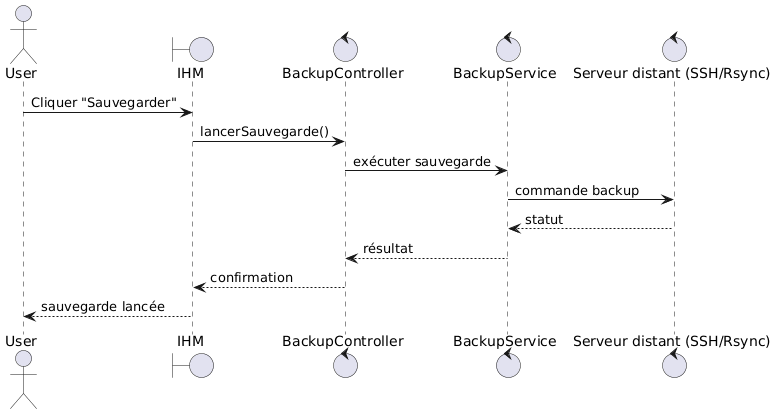

The diagram above was rendered by PlantUML. Its source (embedded in the PNG):
@startuml
actor User
boundary IHM
control BackupController
control BackupService
control "Serveur distant (SSH/Rsync)" as Server

User -> IHM : Cliquer "Sauvegarder"
IHM -> BackupController : lancerSauvegarde()
BackupController -> BackupService : exécuter sauvegarde
BackupService -> Server : commande backup
Server --> BackupService : statut
BackupService --> BackupController : résultat
BackupController --> IHM : confirmation
IHM --> User : sauvegarde lancée
@enduml